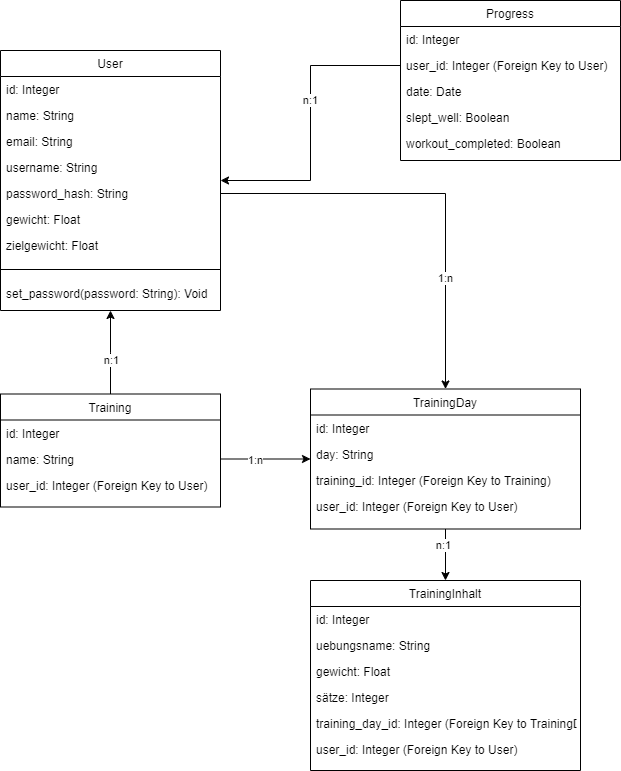

The diagram above was exported from draw.io. Its source (the exported page's mxGraphModel, read from the mxfile embedded in the PNG):
<mxGraphModel dx="1666" dy="785" grid="1" gridSize="10" guides="1" tooltips="1" connect="1" arrows="1" fold="1" page="1" pageScale="1" pageWidth="827" pageHeight="1169" math="0" shadow="0">
  <root>
    <mxCell id="WIyWlLk6GJQsqaUBKTNV-0" />
    <mxCell id="WIyWlLk6GJQsqaUBKTNV-1" parent="WIyWlLk6GJQsqaUBKTNV-0" />
    <mxCell id="VQXckS_umZD3L78O-HHO-49" style="edgeStyle=orthogonalEdgeStyle;rounded=0;orthogonalLoop=1;jettySize=auto;html=1;" edge="1" parent="WIyWlLk6GJQsqaUBKTNV-1" source="zkfFHV4jXpPFQw0GAbJ--6">
      <mxGeometry relative="1" as="geometry">
        <mxPoint x="170" y="330" as="targetPoint" />
      </mxGeometry>
    </mxCell>
    <mxCell id="VQXckS_umZD3L78O-HHO-50" value=" n:1" style="edgeLabel;html=1;align=center;verticalAlign=middle;resizable=0;points=[];" vertex="1" connectable="0" parent="VQXckS_umZD3L78O-HHO-49">
      <mxGeometry x="-0.1787" relative="1" as="geometry">
        <mxPoint as="offset" />
      </mxGeometry>
    </mxCell>
    <mxCell id="zkfFHV4jXpPFQw0GAbJ--6" value="Training" style="swimlane;fontStyle=0;align=center;verticalAlign=top;childLayout=stackLayout;horizontal=1;startSize=26;horizontalStack=0;resizeParent=1;resizeLast=0;collapsible=1;marginBottom=0;rounded=0;shadow=0;strokeWidth=1;" parent="WIyWlLk6GJQsqaUBKTNV-1" vertex="1">
      <mxGeometry x="60" y="413.5" width="220" height="113" as="geometry">
        <mxRectangle x="130" y="380" width="160" height="26" as="alternateBounds" />
      </mxGeometry>
    </mxCell>
    <mxCell id="zkfFHV4jXpPFQw0GAbJ--7" value="id: Integer" style="text;align=left;verticalAlign=top;spacingLeft=4;spacingRight=4;overflow=hidden;rotatable=0;points=[[0,0.5],[1,0.5]];portConstraint=eastwest;" parent="zkfFHV4jXpPFQw0GAbJ--6" vertex="1">
      <mxGeometry y="26" width="220" height="26" as="geometry" />
    </mxCell>
    <mxCell id="zkfFHV4jXpPFQw0GAbJ--8" value="name: String" style="text;align=left;verticalAlign=top;spacingLeft=4;spacingRight=4;overflow=hidden;rotatable=0;points=[[0,0.5],[1,0.5]];portConstraint=eastwest;rounded=0;shadow=0;html=0;" parent="zkfFHV4jXpPFQw0GAbJ--6" vertex="1">
      <mxGeometry y="52" width="220" height="26" as="geometry" />
    </mxCell>
    <mxCell id="VQXckS_umZD3L78O-HHO-12" value="user_id: Integer (Foreign Key to User)&#10;" style="text;align=left;verticalAlign=top;spacingLeft=4;spacingRight=4;overflow=hidden;rotatable=0;points=[[0,0.5],[1,0.5]];portConstraint=eastwest;rounded=0;shadow=0;html=0;" vertex="1" parent="zkfFHV4jXpPFQw0GAbJ--6">
      <mxGeometry y="78" width="220" height="26" as="geometry" />
    </mxCell>
    <mxCell id="zkfFHV4jXpPFQw0GAbJ--17" value="Progress " style="swimlane;fontStyle=0;align=center;verticalAlign=top;childLayout=stackLayout;horizontal=1;startSize=26;horizontalStack=0;resizeParent=1;resizeLast=0;collapsible=1;marginBottom=0;rounded=0;shadow=0;strokeWidth=1;" parent="WIyWlLk6GJQsqaUBKTNV-1" vertex="1">
      <mxGeometry x="460" y="20" width="220" height="160" as="geometry">
        <mxRectangle x="550" y="140" width="160" height="26" as="alternateBounds" />
      </mxGeometry>
    </mxCell>
    <mxCell id="zkfFHV4jXpPFQw0GAbJ--18" value="id: Integer" style="text;align=left;verticalAlign=top;spacingLeft=4;spacingRight=4;overflow=hidden;rotatable=0;points=[[0,0.5],[1,0.5]];portConstraint=eastwest;" parent="zkfFHV4jXpPFQw0GAbJ--17" vertex="1">
      <mxGeometry y="26" width="220" height="26" as="geometry" />
    </mxCell>
    <mxCell id="zkfFHV4jXpPFQw0GAbJ--19" value="user_id: Integer (Foreign Key to User)" style="text;align=left;verticalAlign=top;spacingLeft=4;spacingRight=4;overflow=hidden;rotatable=0;points=[[0,0.5],[1,0.5]];portConstraint=eastwest;rounded=0;shadow=0;html=0;" parent="zkfFHV4jXpPFQw0GAbJ--17" vertex="1">
      <mxGeometry y="52" width="220" height="26" as="geometry" />
    </mxCell>
    <mxCell id="zkfFHV4jXpPFQw0GAbJ--20" value="date: Date" style="text;align=left;verticalAlign=top;spacingLeft=4;spacingRight=4;overflow=hidden;rotatable=0;points=[[0,0.5],[1,0.5]];portConstraint=eastwest;rounded=0;shadow=0;html=0;" parent="zkfFHV4jXpPFQw0GAbJ--17" vertex="1">
      <mxGeometry y="78" width="220" height="26" as="geometry" />
    </mxCell>
    <mxCell id="zkfFHV4jXpPFQw0GAbJ--21" value="slept_well: Boolean" style="text;align=left;verticalAlign=top;spacingLeft=4;spacingRight=4;overflow=hidden;rotatable=0;points=[[0,0.5],[1,0.5]];portConstraint=eastwest;rounded=0;shadow=0;html=0;" parent="zkfFHV4jXpPFQw0GAbJ--17" vertex="1">
      <mxGeometry y="104" width="220" height="26" as="geometry" />
    </mxCell>
    <mxCell id="zkfFHV4jXpPFQw0GAbJ--22" value="workout_completed: Boolean&#10;" style="text;align=left;verticalAlign=top;spacingLeft=4;spacingRight=4;overflow=hidden;rotatable=0;points=[[0,0.5],[1,0.5]];portConstraint=eastwest;rounded=0;shadow=0;html=0;" parent="zkfFHV4jXpPFQw0GAbJ--17" vertex="1">
      <mxGeometry y="130" width="220" height="26" as="geometry" />
    </mxCell>
    <mxCell id="VQXckS_umZD3L78O-HHO-0" value="User" style="swimlane;fontStyle=0;align=center;verticalAlign=top;childLayout=stackLayout;horizontal=1;startSize=26;horizontalStack=0;resizeParent=1;resizeLast=0;collapsible=1;marginBottom=0;rounded=0;shadow=0;strokeWidth=1;" vertex="1" parent="WIyWlLk6GJQsqaUBKTNV-1">
      <mxGeometry x="60" y="70" width="220" height="260" as="geometry">
        <mxRectangle x="550" y="140" width="160" height="26" as="alternateBounds" />
      </mxGeometry>
    </mxCell>
    <mxCell id="VQXckS_umZD3L78O-HHO-1" value="id: Integer" style="text;align=left;verticalAlign=top;spacingLeft=4;spacingRight=4;overflow=hidden;rotatable=0;points=[[0,0.5],[1,0.5]];portConstraint=eastwest;" vertex="1" parent="VQXckS_umZD3L78O-HHO-0">
      <mxGeometry y="26" width="220" height="26" as="geometry" />
    </mxCell>
    <mxCell id="VQXckS_umZD3L78O-HHO-2" value="name: String" style="text;align=left;verticalAlign=top;spacingLeft=4;spacingRight=4;overflow=hidden;rotatable=0;points=[[0,0.5],[1,0.5]];portConstraint=eastwest;rounded=0;shadow=0;html=0;" vertex="1" parent="VQXckS_umZD3L78O-HHO-0">
      <mxGeometry y="52" width="220" height="26" as="geometry" />
    </mxCell>
    <mxCell id="VQXckS_umZD3L78O-HHO-3" value="email: String" style="text;align=left;verticalAlign=top;spacingLeft=4;spacingRight=4;overflow=hidden;rotatable=0;points=[[0,0.5],[1,0.5]];portConstraint=eastwest;rounded=0;shadow=0;html=0;" vertex="1" parent="VQXckS_umZD3L78O-HHO-0">
      <mxGeometry y="78" width="220" height="26" as="geometry" />
    </mxCell>
    <mxCell id="VQXckS_umZD3L78O-HHO-4" value="username: String" style="text;align=left;verticalAlign=top;spacingLeft=4;spacingRight=4;overflow=hidden;rotatable=0;points=[[0,0.5],[1,0.5]];portConstraint=eastwest;rounded=0;shadow=0;html=0;" vertex="1" parent="VQXckS_umZD3L78O-HHO-0">
      <mxGeometry y="104" width="220" height="26" as="geometry" />
    </mxCell>
    <mxCell id="VQXckS_umZD3L78O-HHO-5" value="password_hash: String" style="text;align=left;verticalAlign=top;spacingLeft=4;spacingRight=4;overflow=hidden;rotatable=0;points=[[0,0.5],[1,0.5]];portConstraint=eastwest;rounded=0;shadow=0;html=0;" vertex="1" parent="VQXckS_umZD3L78O-HHO-0">
      <mxGeometry y="130" width="220" height="26" as="geometry" />
    </mxCell>
    <mxCell id="VQXckS_umZD3L78O-HHO-9" value="gewicht: Float" style="text;align=left;verticalAlign=top;spacingLeft=4;spacingRight=4;overflow=hidden;rotatable=0;points=[[0,0.5],[1,0.5]];portConstraint=eastwest;rounded=0;shadow=0;html=0;" vertex="1" parent="VQXckS_umZD3L78O-HHO-0">
      <mxGeometry y="156" width="220" height="26" as="geometry" />
    </mxCell>
    <mxCell id="VQXckS_umZD3L78O-HHO-10" value="zielgewicht: Float&#10;" style="text;align=left;verticalAlign=top;spacingLeft=4;spacingRight=4;overflow=hidden;rotatable=0;points=[[0,0.5],[1,0.5]];portConstraint=eastwest;rounded=0;shadow=0;html=0;" vertex="1" parent="VQXckS_umZD3L78O-HHO-0">
      <mxGeometry y="182" width="220" height="26" as="geometry" />
    </mxCell>
    <mxCell id="VQXckS_umZD3L78O-HHO-6" value="" style="line;html=1;strokeWidth=1;align=left;verticalAlign=middle;spacingTop=-1;spacingLeft=3;spacingRight=3;rotatable=0;labelPosition=right;points=[];portConstraint=eastwest;" vertex="1" parent="VQXckS_umZD3L78O-HHO-0">
      <mxGeometry y="208" width="220" height="22" as="geometry" />
    </mxCell>
    <mxCell id="VQXckS_umZD3L78O-HHO-8" value="set_password(password: String): Void" style="text;align=left;verticalAlign=top;spacingLeft=4;spacingRight=4;overflow=hidden;rotatable=0;points=[[0,0.5],[1,0.5]];portConstraint=eastwest;" vertex="1" parent="VQXckS_umZD3L78O-HHO-0">
      <mxGeometry y="230" width="220" as="geometry" />
    </mxCell>
    <mxCell id="VQXckS_umZD3L78O-HHO-45" style="edgeStyle=orthogonalEdgeStyle;rounded=0;orthogonalLoop=1;jettySize=auto;html=1;entryX=0.5;entryY=0;entryDx=0;entryDy=0;" edge="1" parent="WIyWlLk6GJQsqaUBKTNV-1" source="VQXckS_umZD3L78O-HHO-13" target="VQXckS_umZD3L78O-HHO-23">
      <mxGeometry relative="1" as="geometry" />
    </mxCell>
    <mxCell id="VQXckS_umZD3L78O-HHO-51" value=" n:1" style="edgeLabel;html=1;align=center;verticalAlign=middle;resizable=0;points=[];" vertex="1" connectable="0" parent="VQXckS_umZD3L78O-HHO-45">
      <mxGeometry x="-0.3703" y="-3" relative="1" as="geometry">
        <mxPoint as="offset" />
      </mxGeometry>
    </mxCell>
    <mxCell id="VQXckS_umZD3L78O-HHO-13" value="TrainingDay" style="swimlane;fontStyle=0;align=center;verticalAlign=top;childLayout=stackLayout;horizontal=1;startSize=26;horizontalStack=0;resizeParent=1;resizeLast=0;collapsible=1;marginBottom=0;rounded=0;shadow=0;strokeWidth=1;" vertex="1" parent="WIyWlLk6GJQsqaUBKTNV-1">
      <mxGeometry x="370" y="408.5" width="270" height="140" as="geometry">
        <mxRectangle x="550" y="140" width="160" height="26" as="alternateBounds" />
      </mxGeometry>
    </mxCell>
    <mxCell id="VQXckS_umZD3L78O-HHO-14" value="id: Integer" style="text;align=left;verticalAlign=top;spacingLeft=4;spacingRight=4;overflow=hidden;rotatable=0;points=[[0,0.5],[1,0.5]];portConstraint=eastwest;" vertex="1" parent="VQXckS_umZD3L78O-HHO-13">
      <mxGeometry y="26" width="270" height="26" as="geometry" />
    </mxCell>
    <mxCell id="VQXckS_umZD3L78O-HHO-15" value="day: String" style="text;align=left;verticalAlign=top;spacingLeft=4;spacingRight=4;overflow=hidden;rotatable=0;points=[[0,0.5],[1,0.5]];portConstraint=eastwest;rounded=0;shadow=0;html=0;" vertex="1" parent="VQXckS_umZD3L78O-HHO-13">
      <mxGeometry y="52" width="270" height="26" as="geometry" />
    </mxCell>
    <mxCell id="VQXckS_umZD3L78O-HHO-16" value="training_id: Integer (Foreign Key to Training)" style="text;align=left;verticalAlign=top;spacingLeft=4;spacingRight=4;overflow=hidden;rotatable=0;points=[[0,0.5],[1,0.5]];portConstraint=eastwest;rounded=0;shadow=0;html=0;" vertex="1" parent="VQXckS_umZD3L78O-HHO-13">
      <mxGeometry y="78" width="270" height="26" as="geometry" />
    </mxCell>
    <mxCell id="VQXckS_umZD3L78O-HHO-17" value="user_id: Integer (Foreign Key to User)&#10;" style="text;align=left;verticalAlign=top;spacingLeft=4;spacingRight=4;overflow=hidden;rotatable=0;points=[[0,0.5],[1,0.5]];portConstraint=eastwest;rounded=0;shadow=0;html=0;" vertex="1" parent="VQXckS_umZD3L78O-HHO-13">
      <mxGeometry y="104" width="270" height="26" as="geometry" />
    </mxCell>
    <mxCell id="VQXckS_umZD3L78O-HHO-23" value="TrainingInhalt" style="swimlane;fontStyle=0;align=center;verticalAlign=top;childLayout=stackLayout;horizontal=1;startSize=26;horizontalStack=0;resizeParent=1;resizeLast=0;collapsible=1;marginBottom=0;rounded=0;shadow=0;strokeWidth=1;" vertex="1" parent="WIyWlLk6GJQsqaUBKTNV-1">
      <mxGeometry x="370" y="600" width="270" height="190" as="geometry">
        <mxRectangle x="550" y="140" width="160" height="26" as="alternateBounds" />
      </mxGeometry>
    </mxCell>
    <mxCell id="VQXckS_umZD3L78O-HHO-24" value="id: Integer" style="text;align=left;verticalAlign=top;spacingLeft=4;spacingRight=4;overflow=hidden;rotatable=0;points=[[0,0.5],[1,0.5]];portConstraint=eastwest;" vertex="1" parent="VQXckS_umZD3L78O-HHO-23">
      <mxGeometry y="26" width="270" height="26" as="geometry" />
    </mxCell>
    <mxCell id="VQXckS_umZD3L78O-HHO-25" value="uebungsname: String" style="text;align=left;verticalAlign=top;spacingLeft=4;spacingRight=4;overflow=hidden;rotatable=0;points=[[0,0.5],[1,0.5]];portConstraint=eastwest;rounded=0;shadow=0;html=0;" vertex="1" parent="VQXckS_umZD3L78O-HHO-23">
      <mxGeometry y="52" width="270" height="26" as="geometry" />
    </mxCell>
    <mxCell id="VQXckS_umZD3L78O-HHO-26" value="gewicht: Float" style="text;align=left;verticalAlign=top;spacingLeft=4;spacingRight=4;overflow=hidden;rotatable=0;points=[[0,0.5],[1,0.5]];portConstraint=eastwest;rounded=0;shadow=0;html=0;" vertex="1" parent="VQXckS_umZD3L78O-HHO-23">
      <mxGeometry y="78" width="270" height="26" as="geometry" />
    </mxCell>
    <mxCell id="VQXckS_umZD3L78O-HHO-27" value="sätze: Integer" style="text;align=left;verticalAlign=top;spacingLeft=4;spacingRight=4;overflow=hidden;rotatable=0;points=[[0,0.5],[1,0.5]];portConstraint=eastwest;rounded=0;shadow=0;html=0;" vertex="1" parent="VQXckS_umZD3L78O-HHO-23">
      <mxGeometry y="104" width="270" height="26" as="geometry" />
    </mxCell>
    <mxCell id="VQXckS_umZD3L78O-HHO-31" value="training_day_id: Integer (Foreign Key to TrainingDay)" style="text;align=left;verticalAlign=top;spacingLeft=4;spacingRight=4;overflow=hidden;rotatable=0;points=[[0,0.5],[1,0.5]];portConstraint=eastwest;rounded=0;shadow=0;html=0;" vertex="1" parent="VQXckS_umZD3L78O-HHO-23">
      <mxGeometry y="130" width="270" height="26" as="geometry" />
    </mxCell>
    <mxCell id="VQXckS_umZD3L78O-HHO-33" value="user_id: Integer (Foreign Key to User)&#10;" style="text;align=left;verticalAlign=top;spacingLeft=4;spacingRight=4;overflow=hidden;rotatable=0;points=[[0,0.5],[1,0.5]];portConstraint=eastwest;rounded=0;shadow=0;html=0;" vertex="1" parent="VQXckS_umZD3L78O-HHO-23">
      <mxGeometry y="156" width="270" height="26" as="geometry" />
    </mxCell>
    <mxCell id="VQXckS_umZD3L78O-HHO-42" style="edgeStyle=orthogonalEdgeStyle;rounded=0;orthogonalLoop=1;jettySize=auto;html=1;" edge="1" parent="WIyWlLk6GJQsqaUBKTNV-1" source="VQXckS_umZD3L78O-HHO-5" target="VQXckS_umZD3L78O-HHO-13">
      <mxGeometry relative="1" as="geometry" />
    </mxCell>
    <mxCell id="VQXckS_umZD3L78O-HHO-43" value="1:n" style="edgeLabel;html=1;align=center;verticalAlign=middle;resizable=0;points=[];" vertex="1" connectable="0" parent="VQXckS_umZD3L78O-HHO-42">
      <mxGeometry x="0.4709" y="-1" relative="1" as="geometry">
        <mxPoint as="offset" />
      </mxGeometry>
    </mxCell>
    <mxCell id="VQXckS_umZD3L78O-HHO-47" style="edgeStyle=orthogonalEdgeStyle;rounded=0;orthogonalLoop=1;jettySize=auto;html=1;" edge="1" parent="WIyWlLk6GJQsqaUBKTNV-1" source="zkfFHV4jXpPFQw0GAbJ--8" target="VQXckS_umZD3L78O-HHO-13">
      <mxGeometry relative="1" as="geometry" />
    </mxCell>
    <mxCell id="VQXckS_umZD3L78O-HHO-48" value="1:n" style="edgeLabel;html=1;align=center;verticalAlign=middle;resizable=0;points=[];" vertex="1" connectable="0" parent="VQXckS_umZD3L78O-HHO-47">
      <mxGeometry x="-0.2508" y="-1" relative="1" as="geometry">
        <mxPoint as="offset" />
      </mxGeometry>
    </mxCell>
    <mxCell id="VQXckS_umZD3L78O-HHO-52" style="edgeStyle=orthogonalEdgeStyle;rounded=0;orthogonalLoop=1;jettySize=auto;html=1;" edge="1" parent="WIyWlLk6GJQsqaUBKTNV-1" source="zkfFHV4jXpPFQw0GAbJ--19" target="VQXckS_umZD3L78O-HHO-0">
      <mxGeometry relative="1" as="geometry" />
    </mxCell>
    <mxCell id="VQXckS_umZD3L78O-HHO-53" value="n:1" style="edgeLabel;html=1;align=center;verticalAlign=middle;resizable=0;points=[];" vertex="1" connectable="0" parent="VQXckS_umZD3L78O-HHO-52">
      <mxGeometry x="-0.1593" y="-1" relative="1" as="geometry">
        <mxPoint as="offset" />
      </mxGeometry>
    </mxCell>
  </root>
</mxGraphModel>